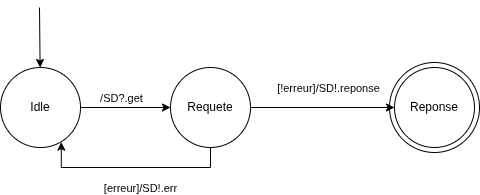

The diagram above was exported from draw.io. Its source (the exported page's mxGraphModel, read from the mxfile embedded in the PNG):
<mxGraphModel dx="1554" dy="1118" grid="1" gridSize="10" guides="1" tooltips="1" connect="1" arrows="1" fold="1" page="1" pageScale="1" pageWidth="827" pageHeight="1169" math="0" shadow="0">
  <root>
    <mxCell id="0" />
    <mxCell id="1" parent="0" />
    <mxCell id="JugtEFQFxvG-O8ILmXe2-11" value="" style="ellipse;whiteSpace=wrap;html=1;aspect=fixed;" parent="1" vertex="1">
      <mxGeometry x="590" y="455" width="90" height="90" as="geometry" />
    </mxCell>
    <mxCell id="JugtEFQFxvG-O8ILmXe2-5" style="edgeStyle=orthogonalEdgeStyle;rounded=0;orthogonalLoop=1;jettySize=auto;html=1;entryX=0;entryY=0.5;entryDx=0;entryDy=0;" parent="1" source="JugtEFQFxvG-O8ILmXe2-1" target="JugtEFQFxvG-O8ILmXe2-2" edge="1">
      <mxGeometry relative="1" as="geometry" />
    </mxCell>
    <mxCell id="JugtEFQFxvG-O8ILmXe2-6" value="/SD?.get" style="edgeLabel;html=1;align=center;verticalAlign=middle;resizable=0;points=[];" parent="JugtEFQFxvG-O8ILmXe2-5" vertex="1" connectable="0">
      <mxGeometry x="-0.3556" y="5" relative="1" as="geometry">
        <mxPoint x="11" y="-5" as="offset" />
      </mxGeometry>
    </mxCell>
    <mxCell id="JugtEFQFxvG-O8ILmXe2-1" value="Idle" style="ellipse;whiteSpace=wrap;html=1;aspect=fixed;" parent="1" vertex="1">
      <mxGeometry x="201" y="460" width="80" height="80" as="geometry" />
    </mxCell>
    <mxCell id="JugtEFQFxvG-O8ILmXe2-7" style="edgeStyle=orthogonalEdgeStyle;rounded=0;orthogonalLoop=1;jettySize=auto;html=1;" parent="1" source="JugtEFQFxvG-O8ILmXe2-2" target="JugtEFQFxvG-O8ILmXe2-3" edge="1">
      <mxGeometry relative="1" as="geometry" />
    </mxCell>
    <mxCell id="JugtEFQFxvG-O8ILmXe2-8" value="[!erreur]/SD!.reponse" style="edgeLabel;html=1;align=center;verticalAlign=middle;resizable=0;points=[];" parent="JugtEFQFxvG-O8ILmXe2-7" vertex="1" connectable="0">
      <mxGeometry x="0.0667" y="2" relative="1" as="geometry">
        <mxPoint y="-18" as="offset" />
      </mxGeometry>
    </mxCell>
    <mxCell id="JugtEFQFxvG-O8ILmXe2-9" style="edgeStyle=orthogonalEdgeStyle;rounded=0;orthogonalLoop=1;jettySize=auto;html=1;entryX=0.76;entryY=0.933;entryDx=0;entryDy=0;entryPerimeter=0;" parent="1" source="JugtEFQFxvG-O8ILmXe2-2" target="JugtEFQFxvG-O8ILmXe2-1" edge="1">
      <mxGeometry relative="1" as="geometry">
        <mxPoint x="411" y="630" as="targetPoint" />
        <Array as="points">
          <mxPoint x="411" y="560" />
          <mxPoint x="262" y="560" />
        </Array>
      </mxGeometry>
    </mxCell>
    <mxCell id="JugtEFQFxvG-O8ILmXe2-10" value="[erreur]/SD!.err" style="edgeLabel;html=1;align=center;verticalAlign=middle;resizable=0;points=[];" parent="JugtEFQFxvG-O8ILmXe2-9" vertex="1" connectable="0">
      <mxGeometry x="-0.1733" y="3" relative="1" as="geometry">
        <mxPoint x="-11" y="17" as="offset" />
      </mxGeometry>
    </mxCell>
    <mxCell id="JugtEFQFxvG-O8ILmXe2-2" value="Requete" style="ellipse;whiteSpace=wrap;html=1;aspect=fixed;" parent="1" vertex="1">
      <mxGeometry x="371" y="460" width="80" height="80" as="geometry" />
    </mxCell>
    <mxCell id="JugtEFQFxvG-O8ILmXe2-3" value="&lt;div&gt;Reponse&lt;/div&gt;" style="ellipse;whiteSpace=wrap;html=1;aspect=fixed;" parent="1" vertex="1">
      <mxGeometry x="595" y="460" width="80" height="80" as="geometry" />
    </mxCell>
    <mxCell id="0pU3mVfWsR3U8CDH2W2j-1" value="" style="endArrow=classic;html=1;rounded=0;" edge="1" parent="1" target="JugtEFQFxvG-O8ILmXe2-1">
      <mxGeometry width="50" height="50" relative="1" as="geometry">
        <mxPoint x="240" y="400" as="sourcePoint" />
        <mxPoint x="440" y="550" as="targetPoint" />
      </mxGeometry>
    </mxCell>
  </root>
</mxGraphModel>